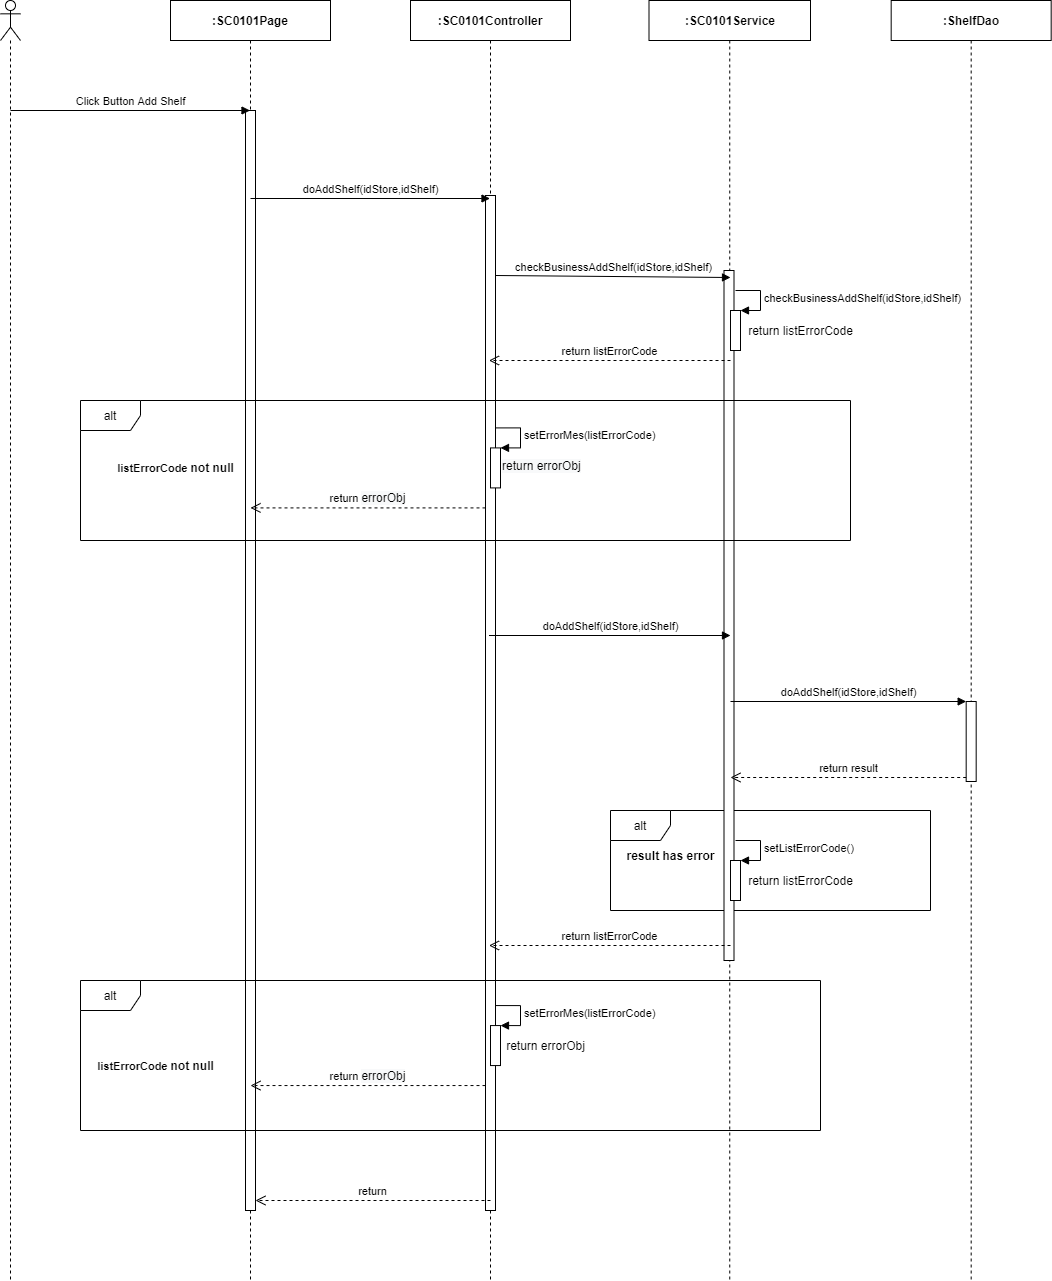

The diagram above was exported from draw.io. Its source (the exported page's mxGraphModel, read from the mxfile embedded in the PNG):
<mxGraphModel dx="1024" dy="592" grid="1" gridSize="10" guides="1" tooltips="1" connect="1" arrows="1" fold="1" page="1" pageScale="1" pageWidth="850" pageHeight="1100" math="0" shadow="0">
  <root>
    <mxCell id="iIvxzJ9y7W-8Mo1v1d3s-0" />
    <mxCell id="iIvxzJ9y7W-8Mo1v1d3s-1" parent="iIvxzJ9y7W-8Mo1v1d3s-0" />
    <mxCell id="nOkKCq1Wpjk-bybg3uzn-17" value="alt" style="shape=umlFrame;whiteSpace=wrap;html=1;" parent="iIvxzJ9y7W-8Mo1v1d3s-1" vertex="1">
      <mxGeometry x="920" y="890" width="320" height="100" as="geometry" />
    </mxCell>
    <mxCell id="madAXkABoSVUAM-jcw7x-63" value="" style="shape=umlLifeline;participant=umlActor;perimeter=lifelinePerimeter;whiteSpace=wrap;html=1;container=1;collapsible=0;recursiveResize=0;verticalAlign=top;spacingTop=36;outlineConnect=0;" parent="iIvxzJ9y7W-8Mo1v1d3s-1" vertex="1">
      <mxGeometry x="310" y="80" width="20" height="1280" as="geometry" />
    </mxCell>
    <mxCell id="madAXkABoSVUAM-jcw7x-64" value="&lt;b&gt;:SC0101Page&lt;/b&gt;" style="shape=umlLifeline;perimeter=lifelinePerimeter;whiteSpace=wrap;html=1;container=1;collapsible=0;recursiveResize=0;outlineConnect=0;" parent="iIvxzJ9y7W-8Mo1v1d3s-1" vertex="1">
      <mxGeometry x="480" y="80" width="160" height="1280" as="geometry" />
    </mxCell>
    <mxCell id="madAXkABoSVUAM-jcw7x-65" value="" style="html=1;points=[];perimeter=orthogonalPerimeter;" parent="madAXkABoSVUAM-jcw7x-64" vertex="1">
      <mxGeometry x="75" y="110" width="10" height="1100" as="geometry" />
    </mxCell>
    <mxCell id="madAXkABoSVUAM-jcw7x-66" value="&lt;b&gt;:ShelfDao&lt;/b&gt;" style="shape=umlLifeline;perimeter=lifelinePerimeter;whiteSpace=wrap;html=1;container=1;collapsible=0;recursiveResize=0;outlineConnect=0;" parent="iIvxzJ9y7W-8Mo1v1d3s-1" vertex="1">
      <mxGeometry x="1200.68" y="80" width="160" height="1280" as="geometry" />
    </mxCell>
    <mxCell id="madAXkABoSVUAM-jcw7x-67" value="&lt;b&gt;:&lt;/b&gt;&lt;b&gt;SC0101&lt;/b&gt;&lt;b&gt;Service&lt;/b&gt;" style="shape=umlLifeline;perimeter=lifelinePerimeter;whiteSpace=wrap;html=1;container=1;collapsible=0;recursiveResize=0;outlineConnect=0;" parent="iIvxzJ9y7W-8Mo1v1d3s-1" vertex="1">
      <mxGeometry x="958.5" y="80" width="161.5" height="1280" as="geometry" />
    </mxCell>
    <mxCell id="madAXkABoSVUAM-jcw7x-68" value="" style="html=1;points=[];perimeter=orthogonalPerimeter;" parent="madAXkABoSVUAM-jcw7x-67" vertex="1">
      <mxGeometry x="75" y="270" width="10" height="690" as="geometry" />
    </mxCell>
    <mxCell id="madAXkABoSVUAM-jcw7x-70" value="&lt;b&gt;:SC0101Controller&lt;/b&gt;" style="shape=umlLifeline;perimeter=lifelinePerimeter;whiteSpace=wrap;html=1;container=1;collapsible=0;recursiveResize=0;outlineConnect=0;" parent="iIvxzJ9y7W-8Mo1v1d3s-1" vertex="1">
      <mxGeometry x="720" y="80" width="160" height="1280" as="geometry" />
    </mxCell>
    <mxCell id="madAXkABoSVUAM-jcw7x-71" value="" style="html=1;points=[];perimeter=orthogonalPerimeter;" parent="madAXkABoSVUAM-jcw7x-70" vertex="1">
      <mxGeometry x="75" y="195" width="10" height="1015" as="geometry" />
    </mxCell>
    <mxCell id="madAXkABoSVUAM-jcw7x-72" value="Click Button Add Shelf" style="html=1;verticalAlign=bottom;endArrow=block;" parent="iIvxzJ9y7W-8Mo1v1d3s-1" target="madAXkABoSVUAM-jcw7x-64" edge="1">
      <mxGeometry width="80" relative="1" as="geometry">
        <mxPoint x="320" y="190" as="sourcePoint" />
        <mxPoint x="400" y="190" as="targetPoint" />
      </mxGeometry>
    </mxCell>
    <mxCell id="madAXkABoSVUAM-jcw7x-73" value="doAddShelf(idStore,idShelf)" style="html=1;verticalAlign=bottom;endArrow=block;" parent="iIvxzJ9y7W-8Mo1v1d3s-1" edge="1">
      <mxGeometry width="80" relative="1" as="geometry">
        <mxPoint x="560" y="278" as="sourcePoint" />
        <mxPoint x="799.5" y="278" as="targetPoint" />
      </mxGeometry>
    </mxCell>
    <mxCell id="madAXkABoSVUAM-jcw7x-81" value="checkBusinessAddShelf(idStore,idShelf)" style="html=1;verticalAlign=bottom;endArrow=block;" parent="iIvxzJ9y7W-8Mo1v1d3s-1" edge="1">
      <mxGeometry relative="1" as="geometry">
        <mxPoint x="805" y="354.9999999999998" as="sourcePoint" />
        <mxPoint x="1040" y="357" as="targetPoint" />
      </mxGeometry>
    </mxCell>
    <mxCell id="madAXkABoSVUAM-jcw7x-82" value="return listErrorCode" style="html=1;verticalAlign=bottom;endArrow=open;dashed=1;endSize=8;" parent="iIvxzJ9y7W-8Mo1v1d3s-1" edge="1">
      <mxGeometry relative="1" as="geometry">
        <mxPoint x="798.5" y="439.9999999999998" as="targetPoint" />
        <mxPoint x="1040" y="440" as="sourcePoint" />
      </mxGeometry>
    </mxCell>
    <mxCell id="madAXkABoSVUAM-jcw7x-88" value="doAddShelf(idStore,idShelf)" style="html=1;verticalAlign=bottom;endArrow=block;" parent="iIvxzJ9y7W-8Mo1v1d3s-1" edge="1">
      <mxGeometry relative="1" as="geometry">
        <mxPoint x="798.5" y="715" as="sourcePoint" />
        <mxPoint x="1040" y="715" as="targetPoint" />
      </mxGeometry>
    </mxCell>
    <mxCell id="madAXkABoSVUAM-jcw7x-90" value="" style="html=1;points=[];perimeter=orthogonalPerimeter;" parent="iIvxzJ9y7W-8Mo1v1d3s-1" vertex="1">
      <mxGeometry x="1040" y="390" width="10" height="40" as="geometry" />
    </mxCell>
    <mxCell id="madAXkABoSVUAM-jcw7x-91" value="&lt;span style=&quot;text-align: center&quot;&gt;checkBusinessAddShelf(i&lt;/span&gt;&lt;span style=&quot;text-align: center&quot;&gt;dStore,i&lt;/span&gt;&lt;span style=&quot;text-align: center&quot;&gt;dShelf)&lt;/span&gt;" style="edgeStyle=orthogonalEdgeStyle;html=1;align=left;spacingLeft=2;endArrow=block;rounded=0;entryX=1;entryY=0;" parent="iIvxzJ9y7W-8Mo1v1d3s-1" target="madAXkABoSVUAM-jcw7x-90" edge="1">
      <mxGeometry relative="1" as="geometry">
        <mxPoint x="1045" y="369.9999999999998" as="sourcePoint" />
        <Array as="points">
          <mxPoint x="1070" y="370" />
        </Array>
      </mxGeometry>
    </mxCell>
    <mxCell id="madAXkABoSVUAM-jcw7x-92" value="return listErrorCode" style="text;html=1;align=center;verticalAlign=middle;resizable=0;points=[];autosize=1;" parent="iIvxzJ9y7W-8Mo1v1d3s-1" vertex="1">
      <mxGeometry x="1050" y="400" width="120" height="20" as="geometry" />
    </mxCell>
    <mxCell id="madAXkABoSVUAM-jcw7x-96" value="" style="html=1;points=[];perimeter=orthogonalPerimeter;" parent="iIvxzJ9y7W-8Mo1v1d3s-1" vertex="1">
      <mxGeometry x="1275.68" y="781" width="10" height="80" as="geometry" />
    </mxCell>
    <mxCell id="madAXkABoSVUAM-jcw7x-97" value="doAddShelf(idStore,idShelf)" style="html=1;verticalAlign=bottom;endArrow=block;entryX=0;entryY=0;" parent="iIvxzJ9y7W-8Mo1v1d3s-1" target="madAXkABoSVUAM-jcw7x-96" edge="1">
      <mxGeometry relative="1" as="geometry">
        <mxPoint x="1040.003529411765" y="781" as="sourcePoint" />
      </mxGeometry>
    </mxCell>
    <mxCell id="madAXkABoSVUAM-jcw7x-98" value="return result" style="html=1;verticalAlign=bottom;endArrow=open;dashed=1;endSize=8;exitX=0;exitY=0.95;" parent="iIvxzJ9y7W-8Mo1v1d3s-1" source="madAXkABoSVUAM-jcw7x-96" edge="1">
      <mxGeometry relative="1" as="geometry">
        <mxPoint x="1040.003529411765" y="857" as="targetPoint" />
      </mxGeometry>
    </mxCell>
    <mxCell id="madAXkABoSVUAM-jcw7x-99" value="return" style="html=1;verticalAlign=bottom;endArrow=open;dashed=1;endSize=8;" parent="iIvxzJ9y7W-8Mo1v1d3s-1" edge="1">
      <mxGeometry relative="1" as="geometry">
        <mxPoint x="800" y="1280" as="sourcePoint" />
        <mxPoint x="565" y="1280" as="targetPoint" />
      </mxGeometry>
    </mxCell>
    <mxCell id="nOkKCq1Wpjk-bybg3uzn-0" value="alt" style="shape=umlFrame;whiteSpace=wrap;html=1;" parent="iIvxzJ9y7W-8Mo1v1d3s-1" vertex="1">
      <mxGeometry x="390" y="480" width="770" height="140" as="geometry" />
    </mxCell>
    <mxCell id="nOkKCq1Wpjk-bybg3uzn-1" value="&lt;b&gt;&lt;span style=&quot;font-size: 11px ; background-color: rgb(255 , 255 , 255)&quot;&gt;listErrorCode&amp;nbsp;&lt;/span&gt;not null&lt;/b&gt;" style="text;html=1;align=center;verticalAlign=middle;resizable=0;points=[];autosize=1;" parent="iIvxzJ9y7W-8Mo1v1d3s-1" vertex="1">
      <mxGeometry x="420" y="537.4100000000001" width="130" height="20" as="geometry" />
    </mxCell>
    <mxCell id="nOkKCq1Wpjk-bybg3uzn-2" value="" style="html=1;points=[];perimeter=orthogonalPerimeter;" parent="iIvxzJ9y7W-8Mo1v1d3s-1" vertex="1">
      <mxGeometry x="800" y="527.4100000000001" width="10" height="40" as="geometry" />
    </mxCell>
    <mxCell id="nOkKCq1Wpjk-bybg3uzn-3" value="setErrorMes(listErrorCode)" style="edgeStyle=orthogonalEdgeStyle;html=1;align=left;spacingLeft=2;endArrow=block;rounded=0;entryX=1;entryY=0;" parent="iIvxzJ9y7W-8Mo1v1d3s-1" target="nOkKCq1Wpjk-bybg3uzn-2" edge="1">
      <mxGeometry relative="1" as="geometry">
        <mxPoint x="805" y="507.40999999999985" as="sourcePoint" />
        <Array as="points">
          <mxPoint x="830" y="507.4100000000001" />
        </Array>
      </mxGeometry>
    </mxCell>
    <mxCell id="nOkKCq1Wpjk-bybg3uzn-4" value="return&amp;nbsp;&lt;span style=&quot;font-size: 12px ; background-color: rgb(248 , 249 , 250)&quot;&gt;errorObj&lt;/span&gt;" style="html=1;verticalAlign=bottom;endArrow=open;dashed=1;endSize=8;" parent="iIvxzJ9y7W-8Mo1v1d3s-1" edge="1">
      <mxGeometry relative="1" as="geometry">
        <mxPoint x="795" y="587.4099999999999" as="sourcePoint" />
        <mxPoint x="560" y="587.4099999999999" as="targetPoint" />
      </mxGeometry>
    </mxCell>
    <mxCell id="nOkKCq1Wpjk-bybg3uzn-5" value="&lt;span style=&quot;color: rgb(0, 0, 0); font-family: helvetica; font-size: 12px; font-style: normal; font-weight: 400; letter-spacing: normal; text-align: center; text-indent: 0px; text-transform: none; word-spacing: 0px; background-color: rgb(248, 249, 250); display: inline; float: none;&quot;&gt;return errorObj&lt;/span&gt;" style="text;whiteSpace=wrap;html=1;" parent="iIvxzJ9y7W-8Mo1v1d3s-1" vertex="1">
      <mxGeometry x="810" y="532.4100000000001" width="100" height="30" as="geometry" />
    </mxCell>
    <mxCell id="nOkKCq1Wpjk-bybg3uzn-6" value="alt" style="shape=umlFrame;whiteSpace=wrap;html=1;" parent="iIvxzJ9y7W-8Mo1v1d3s-1" vertex="1">
      <mxGeometry x="390" y="1060" width="740" height="150" as="geometry" />
    </mxCell>
    <mxCell id="nOkKCq1Wpjk-bybg3uzn-7" value="result has error" style="text;html=1;align=center;verticalAlign=middle;resizable=0;points=[];autosize=1;fontStyle=1" parent="iIvxzJ9y7W-8Mo1v1d3s-1" vertex="1">
      <mxGeometry x="930" y="925" width="100" height="20" as="geometry" />
    </mxCell>
    <mxCell id="nOkKCq1Wpjk-bybg3uzn-8" value="" style="html=1;points=[];perimeter=orthogonalPerimeter;" parent="iIvxzJ9y7W-8Mo1v1d3s-1" vertex="1">
      <mxGeometry x="1040" y="940" width="10" height="40" as="geometry" />
    </mxCell>
    <mxCell id="nOkKCq1Wpjk-bybg3uzn-9" value="setListErrorCode()" style="edgeStyle=orthogonalEdgeStyle;html=1;align=left;spacingLeft=2;endArrow=block;rounded=0;entryX=1;entryY=0;" parent="iIvxzJ9y7W-8Mo1v1d3s-1" target="nOkKCq1Wpjk-bybg3uzn-8" edge="1">
      <mxGeometry relative="1" as="geometry">
        <mxPoint x="1045" y="919.9999999999998" as="sourcePoint" />
        <Array as="points">
          <mxPoint x="1070" y="920" />
        </Array>
      </mxGeometry>
    </mxCell>
    <mxCell id="nOkKCq1Wpjk-bybg3uzn-10" value="return listErrorCode" style="text;html=1;align=center;verticalAlign=middle;resizable=0;points=[];autosize=1;" parent="iIvxzJ9y7W-8Mo1v1d3s-1" vertex="1">
      <mxGeometry x="1050" y="950" width="120" height="20" as="geometry" />
    </mxCell>
    <mxCell id="nOkKCq1Wpjk-bybg3uzn-11" value="" style="html=1;points=[];perimeter=orthogonalPerimeter;" parent="iIvxzJ9y7W-8Mo1v1d3s-1" vertex="1">
      <mxGeometry x="800" y="1105.06" width="10" height="40" as="geometry" />
    </mxCell>
    <mxCell id="nOkKCq1Wpjk-bybg3uzn-12" value="setErrorMes(listErrorCode)" style="edgeStyle=orthogonalEdgeStyle;html=1;align=left;spacingLeft=2;endArrow=block;rounded=0;entryX=1;entryY=0;" parent="iIvxzJ9y7W-8Mo1v1d3s-1" target="nOkKCq1Wpjk-bybg3uzn-11" edge="1">
      <mxGeometry relative="1" as="geometry">
        <mxPoint x="805" y="1085.0600000000002" as="sourcePoint" />
        <Array as="points">
          <mxPoint x="830" y="1085.06" />
        </Array>
      </mxGeometry>
    </mxCell>
    <mxCell id="nOkKCq1Wpjk-bybg3uzn-13" value="return&amp;nbsp;&lt;span style=&quot;font-size: 12px ; background-color: rgb(248 , 249 , 250)&quot;&gt;errorObj&lt;/span&gt;" style="html=1;verticalAlign=bottom;endArrow=open;dashed=1;endSize=8;" parent="iIvxzJ9y7W-8Mo1v1d3s-1" edge="1">
      <mxGeometry relative="1" as="geometry">
        <mxPoint x="795" y="1165.0600000000002" as="sourcePoint" />
        <mxPoint x="560" y="1165.0600000000002" as="targetPoint" />
      </mxGeometry>
    </mxCell>
    <mxCell id="nOkKCq1Wpjk-bybg3uzn-14" value="return errorObj" style="text;html=1;align=center;verticalAlign=middle;resizable=0;points=[];autosize=1;" parent="iIvxzJ9y7W-8Mo1v1d3s-1" vertex="1">
      <mxGeometry x="810" y="1115.06" width="90" height="20" as="geometry" />
    </mxCell>
    <mxCell id="nOkKCq1Wpjk-bybg3uzn-15" value="return listErrorCode" style="html=1;verticalAlign=bottom;endArrow=open;dashed=1;endSize=8;" parent="iIvxzJ9y7W-8Mo1v1d3s-1" edge="1">
      <mxGeometry relative="1" as="geometry">
        <mxPoint x="798.5" y="1024.9999999999998" as="targetPoint" />
        <mxPoint x="1040" y="1024.9999999999998" as="sourcePoint" />
      </mxGeometry>
    </mxCell>
    <mxCell id="nOkKCq1Wpjk-bybg3uzn-16" value="&lt;b&gt;&lt;span style=&quot;font-size: 11px ; background-color: rgb(255 , 255 , 255)&quot;&gt;listErrorCode&amp;nbsp;&lt;/span&gt;not null&lt;/b&gt;" style="text;html=1;align=center;verticalAlign=middle;resizable=0;points=[];autosize=1;" parent="iIvxzJ9y7W-8Mo1v1d3s-1" vertex="1">
      <mxGeometry x="400" y="1135" width="130" height="20" as="geometry" />
    </mxCell>
  </root>
</mxGraphModel>